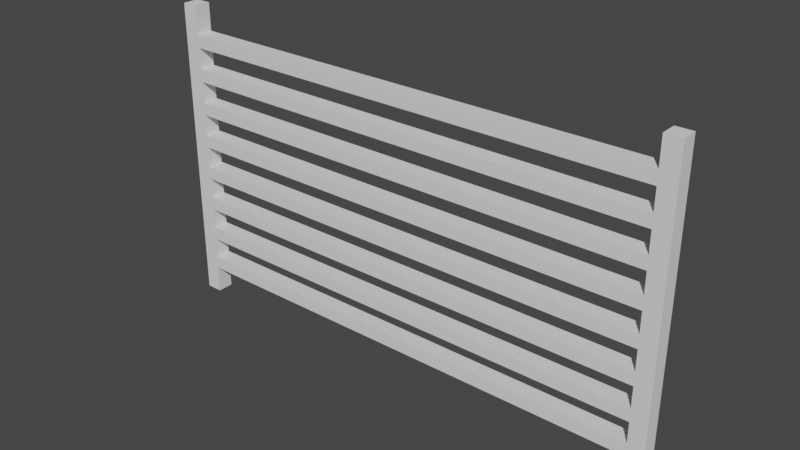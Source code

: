 # Source: Fence01.blend  (saved by Blender 2.91.10; exported with 4.5.12 LTS)
import bpy
from mathutils import Matrix  # noqa: F401  (used for matrix-valued properties, if any)

bpy.ops.wm.read_factory_settings(use_empty=True)
scene = bpy.context.scene
scene.name = 'Scene'

# ---- world
world_world = bpy.data.worlds.new('World'); scene.world = world_world
world_world.use_nodes = True; world_world.node_tree.nodes.clear()
_N = world_world.node_tree.nodes; _L = world_world.node_tree.links
n0 = _N.new('ShaderNodeOutputWorld'); n0.name = 'World Output'; n0.location = (300, 300)
n1 = _N.new('ShaderNodeBackground'); n1.name = 'Background'; n1.location = (10, 300)
n1.inputs[0].default_value = (0.05088, 0.05088, 0.05088, 1.0)
_L.new(n1.outputs[0], n0.inputs[0])
n0.is_active_output = True
world_world.color = (0.05088, 0.05088, 0.05088)
world_world.use_sun_shadow = False
world_world.sun_shadow_jitter_overblur = 0.0

# ---- meshes
me_cube_005 = bpy.data.meshes.new('Cube.005')
me_cube_005.from_pydata([(30.07, -1.0, -18.9), (30.07, -1.0, 18.9), (30.07, 1.0, -18.9), (30.07, 1.0, 18.9), (32.07, -1.0, -18.9), (32.07, -1.0, 18.9), (32.07, 1.0, -18.9), (32.07, 1.0, 18.9), (-29.33, 1.0, 15.49), (-29.33, 1.0, 13.91), (-29.33, 1.0, 11.29), (-29.33, 1.0, 9.714), (-29.33, 1.0, 7.088), (-29.33, 1.0, 5.514), (-29.33, 1.0, 2.887), (-29.33, 1.0, 1.313), (-29.33, 1.0, -1.313), (-29.33, 1.0, -2.887), (-29.33, 1.0, -5.514), (-29.33, 1.0, -7.088), (-29.33, 1.0, -9.714), (-29.33, 1.0, -11.29), (-29.33, 1.0, -13.91), (-29.33, 1.0, -15.49), (-29.33, -1.0, 13.91), (-29.33, -1.0, 15.49), (-29.33, -1.0, 9.714), (-29.33, -1.0, 11.29), (-29.33, -1.0, 5.514), (-29.33, -1.0, 7.088), (-29.33, -1.0, 1.313), (-29.33, -1.0, 2.887), (-29.33, -1.0, -2.887), (-29.33, -1.0, -1.313), (-29.33, -1.0, -7.088), (-29.33, -1.0, -5.514), (-29.33, -1.0, -11.29), (-29.33, -1.0, -9.714), (-29.33, -1.0, -15.49), (-29.33, -1.0, -13.91), (30.07, -1.0, -13.91), (30.07, -1.0, -15.49), (30.07, -1.0, -9.714), (30.07, -1.0, -11.29), (30.07, -1.0, -5.514), (30.07, -1.0, -7.088), (30.07, -1.0, -1.313), (30.07, -1.0, -2.887), (30.07, -1.0, 2.887), (30.07, -1.0, 1.313), (30.07, -1.0, 7.088), (30.07, -1.0, 5.514), (30.07, -1.0, 11.29), (30.07, -1.0, 9.714), (30.07, -1.0, 15.49), (30.07, -1.0, 13.91), (30.07, 1.0, 13.91), (30.07, 1.0, 15.49), (30.07, 1.0, 9.714), (30.07, 1.0, 11.29), (30.07, 1.0, 5.514), (30.07, 1.0, 7.088), (30.07, 1.0, 1.313), (30.07, 1.0, 2.887), (30.07, 1.0, -2.887), (30.07, 1.0, -1.313), (30.07, 1.0, -7.088), (30.07, 1.0, -5.514), (30.07, 1.0, -11.29), (30.07, 1.0, -9.714), (30.07, 1.0, -15.49), (30.07, 1.0, -13.91), (32.07, 1.0, 13.91), (32.07, 1.0, 15.49), (32.07, 1.0, 9.714), (32.07, 1.0, 11.29), (32.07, 1.0, 5.514), (32.07, 1.0, 7.088), (32.07, 1.0, 1.313), (32.07, 1.0, 2.887), (32.07, 1.0, -2.887), (32.07, 1.0, -1.313), (32.07, 1.0, -7.088), (32.07, 1.0, -5.514), (32.07, 1.0, -11.29), (32.07, 1.0, -9.714), (32.07, 1.0, -15.49), (32.07, 1.0, -13.91), (32.07, -1.0, 13.91), (32.07, -1.0, 15.49), (32.07, -1.0, 9.714), (32.07, -1.0, 11.29), (32.07, -1.0, 5.514), (32.07, -1.0, 7.088), (32.07, -1.0, 1.313), (32.07, -1.0, 2.887), (32.07, -1.0, -2.887), (32.07, -1.0, -1.313), (32.07, -1.0, -7.088), (32.07, -1.0, -5.514), (32.07, -1.0, -11.29), (32.07, -1.0, -9.714), (32.07, -1.0, -15.49), (32.07, -1.0, -13.91), (-31.33, -1.0, -18.9), (-31.33, -1.0, 18.9), (-31.33, 1.0, -18.9), (-31.33, 1.0, 18.9), (-29.33, -1.0, -18.9), (-29.33, -1.0, 18.9), (-29.33, 1.0, -18.9), (-29.33, 1.0, 18.9)], [], [(57, 3, 7, 73), (59, 56, 72, 75), (75, 72, 88, 91), (54, 1, 3, 57), (2, 6, 4, 0), (7, 3, 1, 5), (40, 43, 68, 71), (42, 45, 66, 69), (44, 47, 64, 67), (46, 49, 62, 65), (48, 51, 60, 63), (50, 53, 58, 61), (52, 55, 56, 59), (89, 5, 1, 54), (39, 22, 23, 38), (6, 86, 102, 4), (87, 84, 100, 103), (85, 82, 98, 101), (83, 80, 96, 99), (81, 78, 94, 97), (79, 76, 92, 95), (77, 74, 90, 93), (73, 7, 5, 89), (2, 70, 86, 6), (71, 68, 84, 87), (69, 66, 82, 85), (67, 64, 80, 83), (65, 62, 78, 81), (63, 60, 76, 79), (61, 58, 74, 77), (4, 102, 41, 0), (103, 100, 43, 40), (101, 98, 45, 42), (99, 96, 47, 44), (97, 94, 49, 46), (95, 92, 51, 48), (93, 90, 53, 50), (91, 88, 55, 52), (103, 40, 41, 102), (101, 42, 43, 100), (99, 44, 45, 98), (97, 46, 47, 96), (95, 48, 49, 94), (93, 50, 51, 92), (91, 52, 53, 90), (89, 54, 55, 88), (87, 103, 102, 86), (85, 101, 100, 84), (83, 99, 98, 82), (81, 97, 96, 80), (79, 95, 94, 78), (77, 93, 92, 76), (75, 91, 90, 74), (73, 89, 88, 72), (71, 87, 86, 70), (69, 85, 84, 68), (67, 83, 82, 66), (65, 81, 80, 64), (63, 79, 78, 62), (61, 77, 76, 60), (59, 75, 74, 58), (57, 73, 72, 56), (47, 46, 33, 32), (70, 41, 38, 23), (54, 57, 8, 25), (40, 71, 22, 39), (53, 52, 27, 26), (58, 53, 26, 11), (52, 59, 10, 27), (65, 64, 17, 16), (0, 41, 70, 2), (37, 20, 21, 36), (35, 18, 19, 34), (33, 16, 17, 32), (31, 14, 15, 30), (29, 12, 13, 28), (27, 10, 11, 26), (25, 8, 9, 24), (63, 62, 15, 14), (56, 55, 24, 9), (42, 69, 20, 37), (41, 40, 39, 38), (71, 70, 23, 22), (68, 43, 36, 21), (55, 54, 25, 24), (44, 67, 18, 35), (61, 60, 13, 12), (66, 45, 34, 19), (49, 48, 31, 30), (69, 68, 21, 20), (46, 65, 16, 33), (43, 42, 37, 36), (64, 47, 32, 17), (59, 58, 11, 10), (48, 63, 14, 31), (67, 66, 19, 18), (62, 49, 30, 15), (51, 50, 29, 28), (50, 61, 12, 29), (57, 56, 9, 8), (45, 44, 35, 34), (60, 51, 28, 13), (104, 105, 107, 106), (106, 107, 111, 110), (110, 111, 109, 108), (108, 109, 105, 104), (106, 110, 108, 104), (111, 107, 105, 109)])
_uv = me_cube_005.uv_layers.new(name='UVMap')
_uv.uv.foreach_set('vector', [0.6024, 0.25, 0.625, 0.25, 0.625, 0.5, 0.6024, 0.5, 0.5746, 0.25, 0.592, 0.25, 0.592, 0.5, 0.5746, 0.5, 0.5746, 0.5, 0.592, 0.5, 0.592, 0.75, 0.5746, 0.75, 0.6024, 0.0, 0.625, 0.0, 0.625, 0.25, 0.6024, 0.25, 0.125, 0.5, 0.375, 0.5, 0.375, 0.75, 0.125, 0.75, 0.625, 0.5, 0.875, 0.5, 0.875, 0.75, 0.625, 0.75, 0.408, 0.0, 0.4254, 0.0, 0.4254, 0.25, 0.408, 0.25, 0.4358, 0.0, 0.4531, 0.0, 0.4531, 0.25, 0.4358, 0.25, 0.4635, 0.0, 0.4809, 0.0, 0.4809, 0.25, 0.4635, 0.25, 0.4913, 0.0, 0.5087, 0.0, 0.5087, 0.25, 0.4913, 0.25, 0.5191, 0.0, 0.5365, 0.0, 0.5365, 0.25, 0.5191, 0.25, 0.5469, 0.0, 0.5642, 0.0, 0.5642, 0.25, 0.5469, 0.25, 0.5746, 0.0, 0.592, 0.0, 0.592, 0.25, 0.5746, 0.25, 0.6024, 0.75, 0.625, 0.75, 0.625, 1.0, 0.6024, 1.0, 0.408, 0.0, 0.408, 0.25, 0.3976, 0.25, 0.3976, 0.0, 0.375, 0.5, 0.3976, 0.5, 0.3976, 0.75, 0.375, 0.75, 0.408, 0.5, 0.4254, 0.5, 0.4254, 0.75, 0.408, 0.75, 0.4358, 0.5, 0.4531, 0.5, 0.4531, 0.75, 0.4358, 0.75, 0.4635, 0.5, 0.4809, 0.5, 0.4809, 0.75, 0.4635, 0.75, 0.4913, 0.5, 0.5087, 0.5, 0.5087, 0.75, 0.4913, 0.75, 0.5191, 0.5, 0.5365, 0.5, 0.5365, 0.75, 0.5191, 0.75, 0.5469, 0.5, 0.5642, 0.5, 0.5642, 0.75, 0.5469, 0.75, 0.6024, 0.5, 0.625, 0.5, 0.625, 0.75, 0.6024, 0.75, 0.375, 0.25, 0.3976, 0.25, 0.3976, 0.5, 0.375, 0.5, 0.408, 0.25, 0.4254, 0.25, 0.4254, 0.5, 0.408, 0.5, 0.4358, 0.25, 0.4531, 0.25, 0.4531, 0.5, 0.4358, 0.5, 0.4635, 0.25, 0.4809, 0.25, 0.4809, 0.5, 0.4635, 0.5, 0.4913, 0.25, 0.5087, 0.25, 0.5087, 0.5, 0.4913, 0.5, 0.5191, 0.25, 0.5365, 0.25, 0.5365, 0.5, 0.5191, 0.5, 0.5469, 0.25, 0.5642, 0.25, 0.5642, 0.5, 0.5469, 0.5, 0.375, 0.75, 0.3976, 0.75, 0.3976, 1.0, 0.375, 1.0, 0.408, 0.75, 0.4254, 0.75, 0.4254, 1.0, 0.408, 1.0, 0.4358, 0.75, 0.4531, 0.75, 0.4531, 1.0, 0.4358, 1.0, 0.4635, 0.75, 0.4809, 0.75, 0.4809, 1.0, 0.4635, 1.0, 0.4913, 0.75, 0.5087, 0.75, 0.5087, 1.0, 0.4913, 1.0, 0.5191, 0.75, 0.5365, 0.75, 0.5365, 1.0, 0.5191, 1.0, 0.5469, 0.75, 0.5642, 0.75, 0.5642, 1.0, 0.5469, 1.0, 0.5746, 0.75, 0.592, 0.75, 0.592, 1.0, 0.5746, 1.0, 0.408, 0.75, 0.408, 1.0, 0.3976, 1.0, 0.3976, 0.75, 0.4358, 0.75, 0.4358, 1.0, 0.4254, 1.0, 0.4254, 0.75, 0.4635, 0.75, 0.4635, 1.0, 0.4531, 1.0, 0.4531, 0.75, 0.4913, 0.75, 0.4913, 1.0, 0.4809, 1.0, 0.4809, 0.75, 0.5191, 0.75, 0.5191, 1.0, 0.5087, 1.0, 0.5087, 0.75, 0.5469, 0.75, 0.5469, 1.0, 0.5365, 1.0, 0.5365, 0.75, 0.5746, 0.75, 0.5746, 1.0, 0.5642, 1.0, 0.5642, 0.75, 0.6024, 0.75, 0.6024, 1.0, 0.592, 1.0, 0.592, 0.75, 0.408, 0.5, 0.408, 0.75, 0.3976, 0.75, 0.3976, 0.5, 0.4358, 0.5, 0.4358, 0.75, 0.4254, 0.75, 0.4254, 0.5, 0.4635, 0.5, 0.4635, 0.75, 0.4531, 0.75, 0.4531, 0.5, 0.4913, 0.5, 0.4913, 0.75, 0.4809, 0.75, 0.4809, 0.5, 0.5191, 0.5, 0.5191, 0.75, 0.5087, 0.75, 0.5087, 0.5, 0.5469, 0.5, 0.5469, 0.75, 0.5365, 0.75, 0.5365, 0.5, 0.5746, 0.5, 0.5746, 0.75, 0.5642, 0.75, 0.5642, 0.5, 0.6024, 0.5, 0.6024, 0.75, 0.592, 0.75, 0.592, 0.5, 0.408, 0.25, 0.408, 0.5, 0.3976, 0.5, 0.3976, 0.25, 0.4358, 0.25, 0.4358, 0.5, 0.4254, 0.5, 0.4254, 0.25, 0.4635, 0.25, 0.4635, 0.5, 0.4531, 0.5, 0.4531, 0.25, 0.4913, 0.25, 0.4913, 0.5, 0.4809, 0.5, 0.4809, 0.25, 0.5191, 0.25, 0.5191, 0.5, 0.5087, 0.5, 0.5087, 0.25, 0.5469, 0.25, 0.5469, 0.5, 0.5365, 0.5, 0.5365, 0.25, 0.5746, 0.25, 0.5746, 0.5, 0.5642, 0.5, 0.5642, 0.25, 0.6024, 0.25, 0.6024, 0.5, 0.592, 0.5, 0.592, 0.25, 0.4809, 1.0, 0.4913, 1.0, 0.4913, 1.0, 0.4809, 1.0, 0.3976, 0.25, 0.3976, 0.0, 0.3976, 0.0, 0.3976, 0.25, 0.6024, 0.0, 0.6024, 0.25, 0.6024, 0.25, 0.6024, 0.0, 0.408, 0.0, 0.408, 0.25, 0.408, 0.25, 0.408, 0.0, 0.5642, 1.0, 0.5746, 1.0, 0.5746, 1.0, 0.5642, 1.0, 0.5642, 0.25, 0.5642, 0.0, 0.5642, 0.0, 0.5642, 0.25, 0.5746, 0.0, 0.5746, 0.25, 0.5746, 0.25, 0.5746, 0.0, 0.4913, 0.25, 0.4809, 0.25, 0.4809, 0.25, 0.4913, 0.25, 0.375, 0.0, 0.3976, 0.0, 0.3976, 0.25, 0.375, 0.25, 0.4358, 0.0, 0.4358, 0.25, 0.4254, 0.25, 0.4254, 0.0, 0.4635, 0.0, 0.4635, 0.25, 0.4531, 0.25, 0.4531, 0.0, 0.4913, 0.0, 0.4913, 0.25, 0.4809, 0.25, 0.4809, 0.0, 0.5191, 0.0, 0.5191, 0.25, 0.5087, 0.25, 0.5087, 0.0, 0.5469, 0.0, 0.5469, 0.25, 0.5365, 0.25, 0.5365, 0.0, 0.5746, 0.0, 0.5746, 0.25, 0.5642, 0.25, 0.5642, 0.0, 0.6024, 0.0, 0.6024, 0.25, 0.592, 0.25, 0.592, 0.0, 0.5191, 0.25, 0.5087, 0.25, 0.5087, 0.25, 0.5191, 0.25, 0.592, 0.25, 0.592, 0.0, 0.592, 0.0, 0.592, 0.25, 0.4358, 0.0, 0.4358, 0.25, 0.4358, 0.25, 0.4358, 0.0, 0.3976, 1.0, 0.408, 1.0, 0.408, 1.0, 0.3976, 1.0, 0.408, 0.25, 0.3976, 0.25, 0.3976, 0.25, 0.408, 0.25, 0.4254, 0.25, 0.4254, 0.0, 0.4254, 0.0, 0.4254, 0.25, 0.592, 1.0, 0.6024, 1.0, 0.6024, 1.0, 0.592, 1.0, 0.4635, 0.0, 0.4635, 0.25, 0.4635, 0.25, 0.4635, 0.0, 0.5469, 0.25, 0.5365, 0.25, 0.5365, 0.25, 0.5469, 0.25, 0.4531, 0.25, 0.4531, 0.0, 0.4531, 0.0, 0.4531, 0.25, 0.5087, 1.0, 0.5191, 1.0, 0.5191, 1.0, 0.5087, 1.0, 0.4358, 0.25, 0.4254, 0.25, 0.4254, 0.25, 0.4358, 0.25, 0.4913, 0.0, 0.4913, 0.25, 0.4913, 0.25, 0.4913, 0.0, 0.4254, 1.0, 0.4358, 1.0, 0.4358, 1.0, 0.4254, 1.0, 0.4809, 0.25, 0.4809, 0.0, 0.4809, 0.0, 0.4809, 0.25, 0.5746, 0.25, 0.5642, 0.25, 0.5642, 0.25, 0.5746, 0.25, 0.5191, 0.0, 0.5191, 0.25, 0.5191, 0.25, 0.5191, 0.0, 0.4635, 0.25, 0.4531, 0.25, 0.4531, 0.25, 0.4635, 0.25, 0.5087, 0.25, 0.5087, 0.0, 0.5087, 0.0, 0.5087, 0.25, 0.5365, 1.0, 0.5469, 1.0, 0.5469, 1.0, 0.5365, 1.0, 0.5469, 0.0, 0.5469, 0.25, 0.5469, 0.25, 0.5469, 0.0, 0.6024, 0.25, 0.592, 0.25, 0.592, 0.25, 0.6024, 0.25, 0.4531, 1.0, 0.4635, 1.0, 0.4635, 1.0, 0.4531, 1.0, 0.5365, 0.25, 0.5365, 0.0, 0.5365, 0.0, 0.5365, 0.25, 0.375, 0.0, 0.625, 0.0, 0.625, 0.25, 0.375, 0.25, 0.375, 0.25, 0.625, 0.25, 0.625, 0.5, 0.375, 0.5, 0.375, 0.5, 0.625, 0.5, 0.625, 0.75, 0.375, 0.75, 0.375, 0.75, 0.625, 0.75, 0.625, 1.0, 0.375, 1.0, 0.125, 0.5, 0.375, 0.5, 0.375, 0.75, 0.125, 0.75, 0.625, 0.5, 0.875, 0.5, 0.875, 0.75, 0.625, 0.75])
me_cube_005.use_remesh_fix_poles = True
me_cube_005.use_remesh_preserve_attributes = False
me_cube_005.use_mirror_vertex_groups = False
me_cube_005.update()

# ---- objects
ob_cube_002 = bpy.data.objects.new('Cube.002', me_cube_005)

# ---- transforms, parenting, visibility, modifiers, constraints
ob_cube_002.location = (0.0, 0.0, 0.0)
ob_cube_002.scale = (0.07372, 0.07372, 0.07372)
ob_cube_002.lineart.crease_threshold = 0.0

# ---- collection membership
scene.collection.objects.link(ob_cube_002)

# ---- scene / render settings (as saved in the file)
scene.frame_start = 1; scene.frame_end = 250; scene.frame_set(1)
scene.render.engine = 'BLENDER_EEVEE_NEXT'
scene.cycles.use_denoising = False
scene.cycles.samples = 128
scene.cycles.sampling_pattern = 'TABULATED_SOBOL'
scene.cycles.use_adaptive_sampling = False
scene.cycles.use_light_tree = False
scene.view_settings.view_transform = 'Filmic'
bpy.context.view_layer.update()

# ---- added for rendering (the .blend has no active camera and no usable light): camera, sun
cam_auto = bpy.data.cameras.new('AutoCamera')
cam_auto.lens = 50.0
cam_auto.sensor_width = 36.0
cam_auto.clip_end = 1000.0
ob_auto_camera = bpy.data.objects.new('AutoCamera', cam_auto)
scene.collection.objects.link(ob_auto_camera)
ob_auto_camera.location = (5.06456, -6.04453, 4.02969)
ob_auto_camera.rotation_euler = (1.09748, -7.21219e-08, 0.694738)
scene.camera = ob_auto_camera
light_auto_sun = bpy.data.lights.new('AutoSun', 'SUN')
light_auto_sun.energy = 3.0
light_auto_sun.angle = 0.0523599
ob_auto_sun = bpy.data.objects.new('AutoSun', light_auto_sun)
scene.collection.objects.link(ob_auto_sun)
ob_auto_sun.rotation_euler = (0.872665, 0.174533, 0.523599)
bpy.context.view_layer.update()
